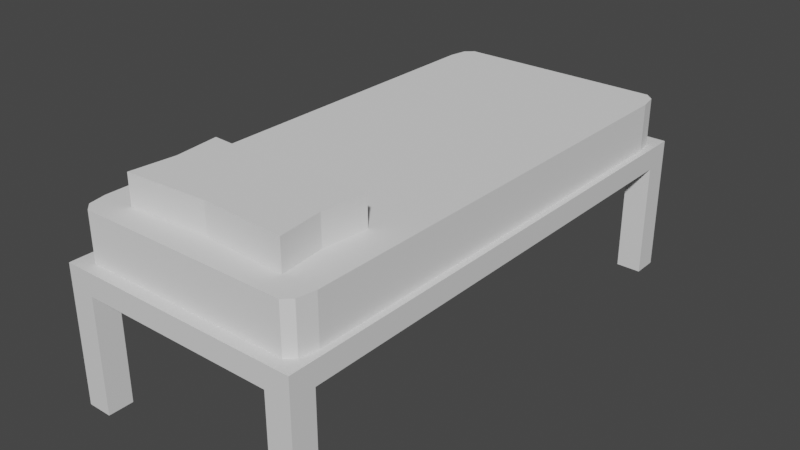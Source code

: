 # Source: Cama.blend  (saved by Blender 3.6.11; exported with 4.5.12 LTS)
import bpy
from mathutils import Matrix  # noqa: F401  (used for matrix-valued properties, if any)

bpy.ops.wm.read_factory_settings(use_empty=True)
scene = bpy.context.scene
scene.name = 'Scene'

# ---- collections
col_collection = bpy.data.collections.new('Collection'); scene.collection.children.link(col_collection)

# ---- materials (node trees are filled in below, after node groups)
mat_material = bpy.data.materials.new('Material')
mat_material.alpha_threshold = 0.0
mat_material.use_transparent_shadow = False
mat_material.roughness = 0.5
mat_material.line_color = (0.0, 0.0, 0.0, 1.0)

# ---- material node trees
mat_material.use_nodes = True; mat_material.node_tree.nodes.clear()
_N = mat_material.node_tree.nodes; _L = mat_material.node_tree.links
n0 = _N.new('ShaderNodeOutputMaterial'); n0.name = 'Material Output'; n0.location = (300, 300)
n1 = _N.new('ShaderNodeBsdfPrincipled'); n1.name = 'Principled BSDF'; n1.location = (10, 300)
n1.distribution = 'GGX'
n1.subsurface_method = 'RANDOM_WALK_SKIN'
n1.inputs[3].default_value = 1.45
n1.inputs[27].default_value = (0.0, 0.0, 0.0, 1.0)
n1.inputs[28].default_value = 1.0
_L.new(n1.outputs[0], n0.inputs[0])
n0.is_active_output = True

# ---- world
world_world = bpy.data.worlds.new('World'); scene.world = world_world
world_world.use_nodes = True; world_world.node_tree.nodes.clear()
_N = world_world.node_tree.nodes; _L = world_world.node_tree.links
n0 = _N.new('ShaderNodeOutputWorld'); n0.name = 'World Output'; n0.location = (300, 300)
n1 = _N.new('ShaderNodeBackground'); n1.name = 'Background'; n1.location = (10, 300)
n1.inputs[0].default_value = (0.05088, 0.05088, 0.05088, 1.0)
_L.new(n1.outputs[0], n0.inputs[0])
n0.is_active_output = True
world_world.color = (0.05088, 0.05088, 0.05088)
world_world.use_sun_shadow = False
world_world.sun_shadow_jitter_overblur = 0.0

# ---- meshes
me_cube = bpy.data.meshes.new('Cube')
me_cube.from_pydata([(1.0, 1.0, 1.0), (1.0, 1.0, -1.0), (1.0, -1.0, 1.0), (1.0, -1.0, -1.0), (-1.0, 1.0, 1.0), (-1.0, 1.0, -1.0), (-1.0, -1.0, 1.0), (-1.0, -1.0, -1.0), (0.796, -1.0, -11.4), (0.796, -1.0, -1.0), (0.796, -0.9051, -11.4), (0.796, -0.9051, -1.0), (1.0, -1.0, -11.4), (1.0, -1.0, -1.0), (1.0, -0.9051, -11.4), (1.0, -0.9051, -1.0), (-1.0, -1.0, -11.4), (-1.0, -1.0, -1.0), (-1.0, -0.9051, -11.4), (-1.0, -0.9051, -1.0), (-0.796, -1.0, -11.4), (-0.796, -1.0, -1.0), (-0.796, -0.9051, -11.4), (-0.796, -0.9051, -1.0), (0.796, 0.9051, -11.4), (0.796, 0.9051, -1.0), (0.796, 1.0, -11.4), (0.796, 1.0, -1.0), (1.0, 0.9051, -11.4), (1.0, 0.9051, -1.0), (1.0, 1.0, -11.4), (1.0, 1.0, -1.0), (-1.0, 0.9051, -11.4), (-1.0, 0.9051, -1.0), (-1.0, 1.0, -11.4), (-1.0, 1.0, -1.0), (-0.796, 0.9051, -11.4), (-0.796, 0.9051, -1.0), (-0.796, 1.0, -11.4), (-0.796, 1.0, -1.0)], [], [(0, 4, 6, 2), (3, 2, 6, 7), (7, 6, 4, 5), (5, 1, 3, 7), (1, 0, 2, 3), (5, 4, 0, 1), (8, 9, 11, 10), (10, 11, 15, 14), (14, 15, 13, 12), (12, 13, 9, 8), (10, 14, 12, 8), (15, 11, 9, 13), (16, 17, 19, 18), (18, 19, 23, 22), (22, 23, 21, 20), (20, 21, 17, 16), (18, 22, 20, 16), (23, 19, 17, 21), (24, 25, 27, 26), (26, 27, 31, 30), (30, 31, 29, 28), (28, 29, 25, 24), (26, 30, 28, 24), (31, 27, 25, 29), (32, 33, 35, 34), (34, 35, 39, 38), (38, 39, 37, 36), (36, 37, 33, 32), (34, 38, 36, 32), (39, 35, 33, 37)])
_uv = me_cube.uv_layers.new(name='UVMap')
_uv.uv.foreach_set('vector', [0.625, 0.5, 0.875, 0.5, 0.875, 0.75, 0.625, 0.75, 0.375, 0.75, 0.625, 0.75, 0.625, 1.0, 0.375, 1.0, 0.375, 0.0, 0.625, 0.0, 0.625, 0.25, 0.375, 0.25, 0.125, 0.5, 0.375, 0.5, 0.375, 0.75, 0.125, 0.75, 0.375, 0.5, 0.625, 0.5, 0.625, 0.75, 0.375, 0.75, 0.375, 0.25, 0.625, 0.25, 0.625, 0.5, 0.375, 0.5, 0.375, 0.0, 0.625, 0.0, 0.625, 0.25, 0.375, 0.25, 0.375, 0.25, 0.625, 0.25, 0.625, 0.5, 0.375, 0.5, 0.375, 0.5, 0.625, 0.5, 0.625, 0.75, 0.375, 0.75, 0.375, 0.75, 0.625, 0.75, 0.625, 1.0, 0.375, 1.0, 0.125, 0.5, 0.375, 0.5, 0.375, 0.75, 0.125, 0.75, 0.625, 0.5, 0.875, 0.5, 0.875, 0.75, 0.625, 0.75, 0.375, 0.0, 0.625, 0.0, 0.625, 0.25, 0.375, 0.25, 0.375, 0.25, 0.625, 0.25, 0.625, 0.5, 0.375, 0.5, 0.375, 0.5, 0.625, 0.5, 0.625, 0.75, 0.375, 0.75, 0.375, 0.75, 0.625, 0.75, 0.625, 1.0, 0.375, 1.0, 0.125, 0.5, 0.375, 0.5, 0.375, 0.75, 0.125, 0.75, 0.625, 0.5, 0.875, 0.5, 0.875, 0.75, 0.625, 0.75, 0.375, 0.0, 0.625, 0.0, 0.625, 0.25, 0.375, 0.25, 0.375, 0.25, 0.625, 0.25, 0.625, 0.5, 0.375, 0.5, 0.375, 0.5, 0.625, 0.5, 0.625, 0.75, 0.375, 0.75, 0.375, 0.75, 0.625, 0.75, 0.625, 1.0, 0.375, 1.0, 0.125, 0.5, 0.375, 0.5, 0.375, 0.75, 0.125, 0.75, 0.625, 0.5, 0.875, 0.5, 0.875, 0.75, 0.625, 0.75, 0.375, 0.0, 0.625, 0.0, 0.625, 0.25, 0.375, 0.25, 0.375, 0.25, 0.625, 0.25, 0.625, 0.5, 0.375, 0.5, 0.375, 0.5, 0.625, 0.5, 0.625, 0.75, 0.375, 0.75, 0.375, 0.75, 0.625, 0.75, 0.625, 1.0, 0.375, 1.0, 0.125, 0.5, 0.375, 0.5, 0.375, 0.75, 0.125, 0.75, 0.625, 0.5, 0.875, 0.5, 0.875, 0.75, 0.625, 0.75])
me_cube.materials.append(mat_material)
me_cube.use_mirror_vertex_groups = False
me_cube.update()
me_cube_005 = bpy.data.meshes.new('Cube.005')
me_cube_005.from_pydata([(1.0, -0.9, -1.0), (0.9, -1.0, -1.0), (0.9707, -0.9707, -1.0), (0.9, -1.0, 1.0), (1.0, -0.9, 1.0), (0.9707, -0.9707, 1.0), (-0.9, -1.0, -1.0), (-1.0, -0.9, -1.0), (-0.9707, -0.9707, -1.0), (-1.0, -0.9, 1.0), (-0.9, -1.0, 1.0), (-0.9707, -0.9707, 1.0), (-1.0, 0.9, -1.0), (-0.9, 1.0, -1.0), (-0.9707, 0.9707, -1.0), (-0.9, 1.0, 1.0), (-1.0, 0.9, 1.0), (-0.9707, 0.9707, 1.0), (0.9, 1.0, -1.0), (1.0, 0.9, -1.0), (0.9707, 0.9707, -1.0), (1.0, 0.9, 1.0), (0.9, 1.0, 1.0), (0.9707, 0.9707, 1.0)], [], [(1, 3, 10, 6), (21, 23, 22, 15, 17, 16, 9, 11, 10, 3, 5, 4), (12, 14, 13, 18, 20, 19, 0, 2, 1, 6, 8, 7), (3, 1, 2, 5), (5, 2, 0, 4), (19, 21, 4, 0), (6, 10, 11, 8), (8, 11, 9, 7), (15, 13, 14, 17), (17, 14, 12, 16), (7, 9, 16, 12), (21, 19, 20, 23), (23, 20, 18, 22), (13, 15, 22, 18)])
_uv = me_cube_005.uv_layers.new(name='UVMap')
_uv.uv.foreach_set('vector', [0.375, 0.7625, 0.625, 0.7625, 0.625, 0.9875, 0.375, 0.9875, 0.625, 0.5125, 0.6287, 0.5037, 0.6375, 0.5, 0.8625, 0.5, 0.8713, 0.5037, 0.875, 0.5125, 0.875, 0.7375, 0.8713, 0.7463, 0.8625, 0.75, 0.6375, 0.75, 0.6287, 0.7463, 0.625, 0.7375, 0.125, 0.5125, 0.1287, 0.5037, 0.1375, 0.5, 0.3625, 0.5, 0.3713, 0.5037, 0.375, 0.5125, 0.375, 0.7375, 0.3713, 0.7463, 0.3625, 0.75, 0.1375, 0.75, 0.1287, 0.7463, 0.125, 0.7375, 0.625, 0.7625, 0.375, 0.7625, 0.375, 0.75, 0.625, 0.75, 0.625, 0.75, 0.375, 0.75, 0.375, 0.7375, 0.625, 0.7375, 0.375, 0.5125, 0.625, 0.5125, 0.625, 0.7375, 0.375, 0.7375, 0.375, 0.9875, 0.625, 0.9875, 0.625, 1.0, 0.375, 1.0, 0.375, 0.0, 0.625, 0.0, 0.625, 0.0125, 0.375, 0.0125, 0.625, 0.2625, 0.375, 0.2625, 0.375, 0.25, 0.625, 0.25, 0.625, 0.25, 0.375, 0.25, 0.375, 0.2375, 0.625, 0.2375, 0.375, 0.0125, 0.625, 0.0125, 0.625, 0.2375, 0.375, 0.2375, 0.625, 0.5125, 0.375, 0.5125, 0.375, 0.5, 0.625, 0.5, 0.625, 0.5, 0.375, 0.5, 0.375, 0.4875, 0.625, 0.4875, 0.375, 0.2625, 0.625, 0.2625, 0.625, 0.4875, 0.375, 0.4875])
me_cube_005.update()
me_cube_006 = bpy.data.meshes.new('Cube.006')
me_cube_006.from_pydata([(-1.0, -1.0, -1.0), (-1.0, -1.0, 1.0), (-1.0, 1.0, -1.0), (-1.0, 1.0, 1.0), (1.0, -1.0, -1.0), (1.0, -1.0, 1.0), (1.0, 1.0, -1.0), (1.0, 1.0, 1.0), (0.0, 0.8976, -1.0), (0.0, 0.8976, 1.0), (0.0, -0.8976, -1.0), (0.0, -0.8976, 1.0), (-0.9442, 0.0, -1.0), (-0.9442, 0.0, 1.0), (0.9442, 0.0, -1.0), (0.9442, 0.0, 1.0), (0.0, 0.0, 1.0), (0.0, 0.0, -1.0)], [], [(12, 13, 3, 2), (8, 9, 7, 6), (14, 15, 5, 4), (10, 11, 1, 0), (17, 14, 4, 10), (16, 13, 1, 11), (15, 16, 11, 5), (12, 17, 10, 0), (4, 5, 11, 10), (2, 3, 9, 8), (2, 8, 17, 12), (7, 9, 16, 15), (9, 3, 13, 16), (8, 6, 14, 17), (6, 7, 15, 14), (0, 1, 13, 12)])
_uv = me_cube_006.uv_layers.new(name='UVMap')
_uv.uv.foreach_set('vector', [0.375, 0.125, 0.625, 0.125, 0.625, 0.25, 0.375, 0.25, 0.375, 0.375, 0.625, 0.375, 0.625, 0.5, 0.375, 0.5, 0.375, 0.625, 0.625, 0.625, 0.625, 0.75, 0.375, 0.75, 0.375, 0.875, 0.625, 0.875, 0.625, 1.0, 0.375, 1.0, 0.25, 0.625, 0.375, 0.625, 0.375, 0.75, 0.25, 0.75, 0.75, 0.625, 0.875, 0.625, 0.875, 0.75, 0.75, 0.75, 0.625, 0.625, 0.75, 0.625, 0.75, 0.75, 0.625, 0.75, 0.125, 0.625, 0.25, 0.625, 0.25, 0.75, 0.125, 0.75, 0.375, 0.75, 0.625, 0.75, 0.625, 0.875, 0.375, 0.875, 0.375, 0.25, 0.625, 0.25, 0.625, 0.375, 0.375, 0.375, 0.125, 0.5, 0.25, 0.5, 0.25, 0.625, 0.125, 0.625, 0.625, 0.5, 0.75, 0.5, 0.75, 0.625, 0.625, 0.625, 0.75, 0.5, 0.875, 0.5, 0.875, 0.625, 0.75, 0.625, 0.25, 0.5, 0.375, 0.5, 0.375, 0.625, 0.25, 0.625, 0.375, 0.5, 0.625, 0.5, 0.625, 0.625, 0.375, 0.625, 0.375, 0.0, 0.625, 0.0, 0.625, 0.125, 0.375, 0.125])
me_cube_006.update()

# ---- objects
ob_estructura = bpy.data.objects.new('Estructura', me_cube)
ob_colchon = bpy.data.objects.new('Colchon', me_cube_005)
ob_almohada = bpy.data.objects.new('Almohada', me_cube_006)

# ---- transforms, parenting, visibility, modifiers, constraints
ob_estructura.location = (0.0, 0.0, 3.004)
ob_estructura.scale = (1.327, 2.854, 0.1204)
ob_estructura.lock_rotations_4d = False
ob_estructura.empty_display_type = 'ARROWS'
ob_estructura.lineart.crease_threshold = 0.0
ob_colchon.location = (0.0, 0.0, 3.383)
ob_colchon.scale = (1.258, 2.724, 0.2593)
ob_almohada.location = (0.0, -1.967, 3.804)
ob_almohada.scale = (0.8957, 0.4882, 0.1609)

# ---- collection membership
col_collection.objects.link(ob_estructura)
col_collection.objects.link(ob_colchon)
col_collection.objects.link(ob_almohada)

# ---- scene / render settings (as saved in the file)
scene.frame_start = 1; scene.frame_end = 250; scene.frame_set(1)
scene.render.engine = 'BLENDER_EEVEE_NEXT'
scene.cycles.sampling_pattern = 'TABULATED_SOBOL'
scene.view_settings.view_transform = 'Filmic'
bpy.context.view_layer.update()

# ---- added for rendering (the .blend has no active camera and no usable light): camera, sun
cam_auto = bpy.data.cameras.new('AutoCamera')
cam_auto.lens = 50.0
cam_auto.sensor_width = 36.0
cam_auto.clip_end = 1000.0
ob_auto_camera = bpy.data.objects.new('AutoCamera', cam_auto)
scene.collection.objects.link(ob_auto_camera)
ob_auto_camera.location = (6.21141, -7.45369, 7.76692)
ob_auto_camera.rotation_euler = (1.09748, -7.21219e-08, 0.694738)
scene.camera = ob_auto_camera
light_auto_sun = bpy.data.lights.new('AutoSun', 'SUN')
light_auto_sun.energy = 3.0
light_auto_sun.angle = 0.0523599
ob_auto_sun = bpy.data.objects.new('AutoSun', light_auto_sun)
scene.collection.objects.link(ob_auto_sun)
ob_auto_sun.rotation_euler = (0.872665, 0.174533, 0.523599)
bpy.context.view_layer.update()
